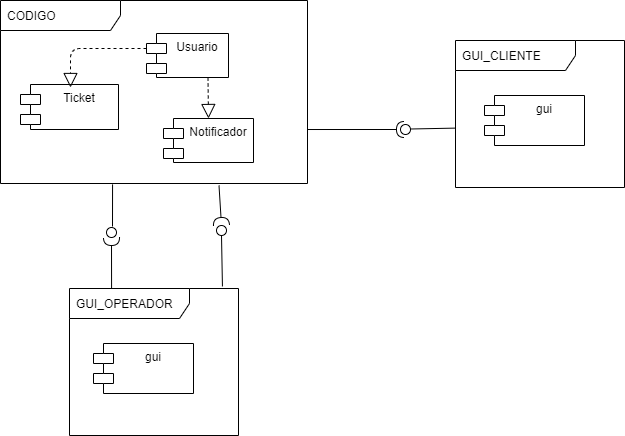

The diagram above was exported from draw.io. Its source (the exported page's mxGraphModel, read from the mxfile embedded in the PNG):
<mxGraphModel dx="1108" dy="550" grid="0" gridSize="10" guides="1" tooltips="1" connect="1" arrows="1" fold="1" page="1" pageScale="1" pageWidth="827" pageHeight="1169" math="0" shadow="0">
  <root>
    <mxCell id="0" />
    <mxCell id="1" parent="0" />
    <mxCell id="2" value="CODIGO" style="shape=umlFrame;whiteSpace=wrap;html=1;width=120;height=30;boundedLbl=1;verticalAlign=middle;align=left;spacingLeft=5;" parent="1" vertex="1">
      <mxGeometry x="54" y="35" width="307" height="183" as="geometry" />
    </mxCell>
    <mxCell id="6" value="" style="rounded=0;orthogonalLoop=1;jettySize=auto;html=1;endArrow=none;endFill=0;sketch=0;sourcePerimeterSpacing=0;targetPerimeterSpacing=0;entryX=0;entryY=0.596;entryDx=0;entryDy=0;entryPerimeter=0;" parent="1" target="114je45UhgTL5OjLxZaK-24" edge="1">
      <mxGeometry relative="1" as="geometry">
        <mxPoint x="464" y="163.5" as="sourcePoint" />
        <mxPoint x="539" y="163.5" as="targetPoint" />
      </mxGeometry>
    </mxCell>
    <mxCell id="7" value="" style="rounded=0;orthogonalLoop=1;jettySize=auto;html=1;endArrow=halfCircle;endFill=0;endSize=6;strokeWidth=1;sketch=0;exitX=1;exitY=0.705;exitDx=0;exitDy=0;exitPerimeter=0;" parent="1" source="2" edge="1">
      <mxGeometry relative="1" as="geometry">
        <mxPoint x="394" y="185" as="sourcePoint" />
        <mxPoint x="458" y="164" as="targetPoint" />
      </mxGeometry>
    </mxCell>
    <mxCell id="8" value="" style="ellipse;whiteSpace=wrap;html=1;align=center;aspect=fixed;resizable=0;points=[];outlineConnect=0;sketch=0;" parent="1" vertex="1">
      <mxGeometry x="454" y="159" width="10" height="10" as="geometry" />
    </mxCell>
    <mxCell id="13" value="" style="rounded=0;orthogonalLoop=1;jettySize=auto;html=1;endArrow=none;endFill=0;sketch=0;sourcePerimeterSpacing=0;targetPerimeterSpacing=0;exitX=0.365;exitY=1.005;exitDx=0;exitDy=0;exitPerimeter=0;" parent="1" source="2" edge="1">
      <mxGeometry relative="1" as="geometry">
        <mxPoint x="197.5" y="220" as="sourcePoint" />
        <mxPoint x="166" y="261" as="targetPoint" />
      </mxGeometry>
    </mxCell>
    <mxCell id="14" value="" style="rounded=0;orthogonalLoop=1;jettySize=auto;html=1;endArrow=halfCircle;endFill=0;endSize=6;strokeWidth=1;sketch=0;exitX=0.249;exitY=0.014;exitDx=0;exitDy=0;exitPerimeter=0;" parent="1" source="114je45UhgTL5OjLxZaK-34" target="15" edge="1">
      <mxGeometry relative="1" as="geometry">
        <mxPoint x="197.5" y="310" as="sourcePoint" />
      </mxGeometry>
    </mxCell>
    <mxCell id="15" value="" style="ellipse;whiteSpace=wrap;html=1;align=center;aspect=fixed;resizable=0;points=[];outlineConnect=0;sketch=0;" parent="1" vertex="1">
      <mxGeometry x="160" y="262" width="10" height="10" as="geometry" />
    </mxCell>
    <mxCell id="16" value="" style="rounded=0;orthogonalLoop=1;jettySize=auto;html=1;endArrow=none;endFill=0;sketch=0;sourcePerimeterSpacing=0;targetPerimeterSpacing=0;exitX=0.905;exitY=-0.014;exitDx=0;exitDy=0;exitPerimeter=0;" parent="1" source="114je45UhgTL5OjLxZaK-34" target="18" edge="1">
      <mxGeometry relative="1" as="geometry">
        <mxPoint x="272.5" y="310" as="sourcePoint" />
      </mxGeometry>
    </mxCell>
    <mxCell id="17" value="" style="rounded=0;orthogonalLoop=1;jettySize=auto;html=1;endArrow=halfCircle;endFill=0;endSize=6;strokeWidth=1;sketch=0;exitX=0.75;exitY=1;exitDx=0;exitDy=0;" parent="1" edge="1">
      <mxGeometry relative="1" as="geometry">
        <mxPoint x="272.5" y="220" as="sourcePoint" />
        <mxPoint x="275" y="260" as="targetPoint" />
      </mxGeometry>
    </mxCell>
    <mxCell id="18" value="" style="ellipse;whiteSpace=wrap;html=1;align=center;aspect=fixed;resizable=0;points=[];outlineConnect=0;sketch=0;" parent="1" vertex="1">
      <mxGeometry x="270" y="260" width="10" height="10" as="geometry" />
    </mxCell>
    <mxCell id="114je45UhgTL5OjLxZaK-19" value="Usuario" style="shape=module;align=left;spacingLeft=20;align=center;verticalAlign=top;" vertex="1" parent="1">
      <mxGeometry x="200" y="68" width="82" height="44" as="geometry" />
    </mxCell>
    <mxCell id="114je45UhgTL5OjLxZaK-20" value="Ticket" style="shape=module;align=left;spacingLeft=20;align=center;verticalAlign=top;" vertex="1" parent="1">
      <mxGeometry x="74" y="119" width="98" height="45" as="geometry" />
    </mxCell>
    <mxCell id="114je45UhgTL5OjLxZaK-21" value="Notificador" style="shape=module;align=left;spacingLeft=20;align=center;verticalAlign=top;" vertex="1" parent="1">
      <mxGeometry x="217" y="153" width="90" height="44" as="geometry" />
    </mxCell>
    <mxCell id="114je45UhgTL5OjLxZaK-22" value="" style="endArrow=block;dashed=1;endFill=0;endSize=12;html=1;exitX=0;exitY=0;exitDx=0;exitDy=15;exitPerimeter=0;" edge="1" parent="1" source="114je45UhgTL5OjLxZaK-19">
      <mxGeometry width="160" relative="1" as="geometry">
        <mxPoint x="332" y="276" as="sourcePoint" />
        <mxPoint x="124" y="122" as="targetPoint" />
        <Array as="points">
          <mxPoint x="124" y="83" />
        </Array>
      </mxGeometry>
    </mxCell>
    <mxCell id="114je45UhgTL5OjLxZaK-23" value="" style="endArrow=block;dashed=1;endFill=0;endSize=12;html=1;exitX=0.75;exitY=1;exitDx=0;exitDy=0;entryX=0.5;entryY=0;entryDx=0;entryDy=0;" edge="1" parent="1" source="114je45UhgTL5OjLxZaK-19" target="114je45UhgTL5OjLxZaK-21">
      <mxGeometry width="160" relative="1" as="geometry">
        <mxPoint x="279" y="122" as="sourcePoint" />
        <mxPoint x="203" y="161" as="targetPoint" />
        <Array as="points" />
      </mxGeometry>
    </mxCell>
    <mxCell id="114je45UhgTL5OjLxZaK-24" value="GUI_CLIENTE" style="shape=umlFrame;whiteSpace=wrap;html=1;width=120;height=30;boundedLbl=1;verticalAlign=middle;align=left;spacingLeft=5;" vertex="1" parent="1">
      <mxGeometry x="509" y="75" width="169" height="147" as="geometry" />
    </mxCell>
    <mxCell id="114je45UhgTL5OjLxZaK-34" value="GUI_OPERADOR" style="shape=umlFrame;whiteSpace=wrap;html=1;width=120;height=30;boundedLbl=1;verticalAlign=middle;align=left;spacingLeft=5;" vertex="1" parent="1">
      <mxGeometry x="123" y="323" width="169" height="147" as="geometry" />
    </mxCell>
    <mxCell id="114je45UhgTL5OjLxZaK-35" value="gui" style="shape=module;align=left;spacingLeft=20;align=center;verticalAlign=top;" vertex="1" parent="1">
      <mxGeometry x="147" y="378" width="100" height="50" as="geometry" />
    </mxCell>
    <mxCell id="114je45UhgTL5OjLxZaK-36" value="gui" style="shape=module;align=left;spacingLeft=20;align=center;verticalAlign=top;" vertex="1" parent="1">
      <mxGeometry x="538" y="130" width="100" height="50" as="geometry" />
    </mxCell>
  </root>
</mxGraphModel>